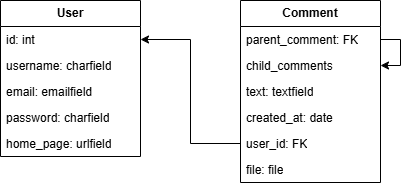

The diagram above was exported from draw.io. Its source (the exported page's mxGraphModel, read from the mxfile embedded in the PNG):
<mxGraphModel dx="784" dy="1129" grid="1" gridSize="10" guides="1" tooltips="1" connect="1" arrows="1" fold="1" page="1" pageScale="1" pageWidth="827" pageHeight="1169" math="0" shadow="0">
  <root>
    <mxCell id="0" />
    <mxCell id="1" parent="0" />
    <mxCell id="mDvdg6EX52hihtNBn28T-11" value="&lt;span style=&quot;font-weight: 700;&quot;&gt;User&lt;/span&gt;" style="swimlane;fontStyle=0;childLayout=stackLayout;horizontal=1;startSize=26;fillColor=none;horizontalStack=0;resizeParent=1;resizeParentMax=0;resizeLast=0;collapsible=1;marginBottom=0;whiteSpace=wrap;html=1;labelBackgroundColor=none;" parent="1" vertex="1">
      <mxGeometry x="190" y="390" width="140" height="156" as="geometry" />
    </mxCell>
    <mxCell id="mDvdg6EX52hihtNBn28T-12" value="id: int" style="text;strokeColor=none;fillColor=none;align=left;verticalAlign=top;spacingLeft=4;spacingRight=4;overflow=hidden;rotatable=0;points=[[0,0.5],[1,0.5]];portConstraint=eastwest;whiteSpace=wrap;html=1;labelBackgroundColor=none;" parent="mDvdg6EX52hihtNBn28T-11" vertex="1">
      <mxGeometry y="26" width="140" height="26" as="geometry" />
    </mxCell>
    <mxCell id="mDvdg6EX52hihtNBn28T-13" value="username: charfield" style="text;strokeColor=none;fillColor=none;align=left;verticalAlign=top;spacingLeft=4;spacingRight=4;overflow=hidden;rotatable=0;points=[[0,0.5],[1,0.5]];portConstraint=eastwest;whiteSpace=wrap;html=1;labelBackgroundColor=none;" parent="mDvdg6EX52hihtNBn28T-11" vertex="1">
      <mxGeometry y="52" width="140" height="26" as="geometry" />
    </mxCell>
    <mxCell id="mDvdg6EX52hihtNBn28T-14" value="email: emailfield" style="text;strokeColor=none;fillColor=none;align=left;verticalAlign=top;spacingLeft=4;spacingRight=4;overflow=hidden;rotatable=0;points=[[0,0.5],[1,0.5]];portConstraint=eastwest;whiteSpace=wrap;html=1;labelBackgroundColor=none;" parent="mDvdg6EX52hihtNBn28T-11" vertex="1">
      <mxGeometry y="78" width="140" height="26" as="geometry" />
    </mxCell>
    <mxCell id="mDvdg6EX52hihtNBn28T-21" value="password: charfield" style="text;strokeColor=none;fillColor=none;align=left;verticalAlign=top;spacingLeft=4;spacingRight=4;overflow=hidden;rotatable=0;points=[[0,0.5],[1,0.5]];portConstraint=eastwest;whiteSpace=wrap;html=1;labelBackgroundColor=none;" parent="mDvdg6EX52hihtNBn28T-11" vertex="1">
      <mxGeometry y="104" width="140" height="26" as="geometry" />
    </mxCell>
    <mxCell id="mDvdg6EX52hihtNBn28T-22" value="home_page: urlfield" style="text;strokeColor=none;fillColor=none;align=left;verticalAlign=top;spacingLeft=4;spacingRight=4;overflow=hidden;rotatable=0;points=[[0,0.5],[1,0.5]];portConstraint=eastwest;whiteSpace=wrap;html=1;labelBackgroundColor=none;" parent="mDvdg6EX52hihtNBn28T-11" vertex="1">
      <mxGeometry y="130" width="140" height="26" as="geometry" />
    </mxCell>
    <mxCell id="mDvdg6EX52hihtNBn28T-23" value="&lt;b&gt;Comment&lt;/b&gt;" style="swimlane;fontStyle=0;childLayout=stackLayout;horizontal=1;startSize=26;fillColor=none;horizontalStack=0;resizeParent=1;resizeParentMax=0;resizeLast=0;collapsible=1;marginBottom=0;whiteSpace=wrap;html=1;labelBackgroundColor=none;" parent="1" vertex="1">
      <mxGeometry x="430" y="390" width="140" height="182" as="geometry" />
    </mxCell>
    <mxCell id="mDvdg6EX52hihtNBn28T-35" style="edgeStyle=orthogonalEdgeStyle;rounded=0;orthogonalLoop=1;jettySize=auto;html=1;exitX=1;exitY=0.5;exitDx=0;exitDy=0;entryX=1;entryY=0.5;entryDx=0;entryDy=0;" parent="mDvdg6EX52hihtNBn28T-23" source="mDvdg6EX52hihtNBn28T-24" target="mDvdg6EX52hihtNBn28T-32" edge="1">
      <mxGeometry relative="1" as="geometry">
        <Array as="points">
          <mxPoint x="160" y="39" />
          <mxPoint x="160" y="65" />
        </Array>
      </mxGeometry>
    </mxCell>
    <mxCell id="mDvdg6EX52hihtNBn28T-24" value="parent_comment: FK" style="text;strokeColor=none;fillColor=none;align=left;verticalAlign=top;spacingLeft=4;spacingRight=4;overflow=hidden;rotatable=0;points=[[0,0.5],[1,0.5]];portConstraint=eastwest;whiteSpace=wrap;html=1;labelBackgroundColor=none;" parent="mDvdg6EX52hihtNBn28T-23" vertex="1">
      <mxGeometry y="26" width="140" height="26" as="geometry" />
    </mxCell>
    <mxCell id="mDvdg6EX52hihtNBn28T-32" value="child_comments" style="text;strokeColor=none;fillColor=none;align=left;verticalAlign=top;spacingLeft=4;spacingRight=4;overflow=hidden;rotatable=0;points=[[0,0.5],[1,0.5]];portConstraint=eastwest;whiteSpace=wrap;html=1;labelBackgroundColor=none;" parent="mDvdg6EX52hihtNBn28T-23" vertex="1">
      <mxGeometry y="52" width="140" height="26" as="geometry" />
    </mxCell>
    <mxCell id="mDvdg6EX52hihtNBn28T-25" value="text: textfield" style="text;strokeColor=none;fillColor=none;align=left;verticalAlign=top;spacingLeft=4;spacingRight=4;overflow=hidden;rotatable=0;points=[[0,0.5],[1,0.5]];portConstraint=eastwest;whiteSpace=wrap;html=1;labelBackgroundColor=none;" parent="mDvdg6EX52hihtNBn28T-23" vertex="1">
      <mxGeometry y="78" width="140" height="26" as="geometry" />
    </mxCell>
    <mxCell id="mDvdg6EX52hihtNBn28T-26" value="created_at: date" style="text;strokeColor=none;fillColor=none;align=left;verticalAlign=top;spacingLeft=4;spacingRight=4;overflow=hidden;rotatable=0;points=[[0,0.5],[1,0.5]];portConstraint=eastwest;whiteSpace=wrap;html=1;labelBackgroundColor=none;" parent="mDvdg6EX52hihtNBn28T-23" vertex="1">
      <mxGeometry y="104" width="140" height="26" as="geometry" />
    </mxCell>
    <mxCell id="mDvdg6EX52hihtNBn28T-27" value="user_id: FK" style="text;strokeColor=none;fillColor=none;align=left;verticalAlign=top;spacingLeft=4;spacingRight=4;overflow=hidden;rotatable=0;points=[[0,0.5],[1,0.5]];portConstraint=eastwest;whiteSpace=wrap;html=1;labelBackgroundColor=none;" parent="mDvdg6EX52hihtNBn28T-23" vertex="1">
      <mxGeometry y="130" width="140" height="26" as="geometry" />
    </mxCell>
    <mxCell id="maHrIvUzF5JzI8mPYPWo-1" value="file: file" style="text;strokeColor=none;fillColor=none;align=left;verticalAlign=top;spacingLeft=4;spacingRight=4;overflow=hidden;rotatable=0;points=[[0,0.5],[1,0.5]];portConstraint=eastwest;whiteSpace=wrap;html=1;labelBackgroundColor=none;" vertex="1" parent="mDvdg6EX52hihtNBn28T-23">
      <mxGeometry y="156" width="140" height="26" as="geometry" />
    </mxCell>
    <mxCell id="mDvdg6EX52hihtNBn28T-34" style="edgeStyle=orthogonalEdgeStyle;rounded=0;orthogonalLoop=1;jettySize=auto;html=1;exitX=0;exitY=0.5;exitDx=0;exitDy=0;entryX=1;entryY=0.5;entryDx=0;entryDy=0;" parent="1" source="mDvdg6EX52hihtNBn28T-27" target="mDvdg6EX52hihtNBn28T-12" edge="1">
      <mxGeometry relative="1" as="geometry" />
    </mxCell>
  </root>
</mxGraphModel>